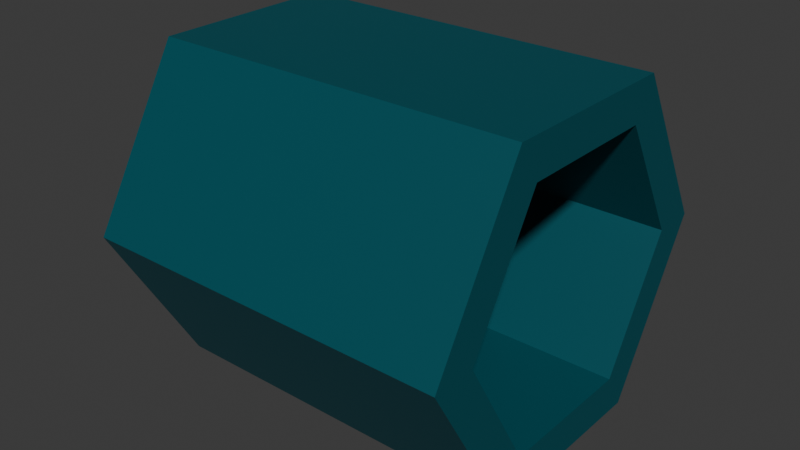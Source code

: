 # Source: window.blend  (saved by Blender 4.0.36; exported with 4.5.12 LTS)
import bpy
from mathutils import Matrix  # noqa: F401  (used for matrix-valued properties, if any)

bpy.ops.wm.read_factory_settings(use_empty=True)
scene = bpy.context.scene
scene.name = 'Scene'

# ---- collections
col_collection = bpy.data.collections.new('Collection'); scene.collection.children.link(col_collection)

# ---- materials (node trees are filled in below, after node groups)
mat_01505a = bpy.data.materials.new('01505a')
mat_01505a.use_transparent_shadow = False

# ---- material node trees
mat_01505a.use_nodes = True; mat_01505a.node_tree.nodes.clear()
_N = mat_01505a.node_tree.nodes; _L = mat_01505a.node_tree.links
n0 = _N.new('ShaderNodeBsdfPrincipled'); n0.name = 'Principled BSDF'; n0.location = (10, 300)
n0.inputs[0].default_value = (0.0003034, 0.08022, 0.1022, 1.0)
n0.inputs[3].default_value = 1.45
n1 = _N.new('ShaderNodeOutputMaterial'); n1.name = 'Material Output'; n1.location = (300, 300)
_L.new(n0.outputs[0], n1.inputs[0])
n1.is_active_output = True

# ---- world
world_world = bpy.data.worlds.new('World'); scene.world = world_world
world_world.use_nodes = True; world_world.node_tree.nodes.clear()
_N = world_world.node_tree.nodes; _L = world_world.node_tree.links
n0 = _N.new('ShaderNodeOutputWorld'); n0.name = 'World Output'; n0.location = (300, 300)
n1 = _N.new('ShaderNodeBackground'); n1.name = 'Background'; n1.location = (10, 300)
n1.inputs[0].default_value = (0.05088, 0.05088, 0.05088, 1.0)
_L.new(n1.outputs[0], n0.inputs[0])
n0.is_active_output = True
world_world.color = (0.05088, 0.05088, 0.05088)
world_world.use_sun_shadow = False
world_world.sun_shadow_jitter_overblur = 0.0

# ---- meshes
me_cylinder = bpy.data.meshes.new('Cylinder')
me_cylinder.from_pydata([(0.0, 0.7634, -1.0), (0.0, 0.7634, 1.0), (0.6611, 0.3817, -1.0), (0.6611, 0.3817, 1.0), (0.6611, -0.3817, -1.0), (0.6611, -0.3817, 1.0), (0.0, -0.7634, -1.0), (0.0, -0.7634, 1.0), (-0.6611, -0.3817, -1.0), (-0.6611, -0.3817, 1.0), (-0.6611, 0.3817, -1.0), (-0.6611, 0.3817, 1.0), (0.0, 1.0, -1.0), (0.866, 0.5, -1.0), (0.866, 0.5, 1.0), (0.0, 1.0, 1.0), (0.866, -0.5, -1.0), (0.866, -0.5, 1.0), (0.0, -1.0, -1.0), (0.0, -1.0, 1.0), (-0.866, -0.5, -1.0), (-0.866, -0.5, 1.0), (-0.866, 0.5, -1.0), (-0.866, 0.5, 1.0), (0.6611, 0.3817, 1.0), (0.0, 0.7634, 1.0), (0.6611, -0.3817, 1.0), (0.0, -0.7634, 1.0), (-0.6611, -0.3817, 1.0), (-0.6611, 0.3817, 1.0), (0.6611, 0.3817, -1.003), (0.0, 0.7634, -1.003), (0.6611, -0.3817, -1.003), (0.0, -0.7634, -1.003), (-0.6611, -0.3817, -1.003), (-0.6611, 0.3817, -1.003), (0.0, 0.7634, -0.7287), (0.6611, 0.3817, -0.7287), (0.6611, -0.3817, -0.7287), (0.0, -0.7634, -0.7287), (-0.6611, -0.3817, -0.7287), (-0.6611, 0.3817, -0.7287)], [], [(12, 15, 14, 13), (13, 14, 17, 16), (16, 17, 19, 18), (18, 19, 21, 20), (1, 11, 29, 25), (20, 21, 23, 22), (22, 23, 15, 12), (10, 0, 36, 41), (2, 0, 12, 13), (1, 3, 14, 15), (4, 2, 13, 16), (3, 5, 17, 14), (6, 4, 16, 18), (5, 7, 19, 17), (8, 6, 18, 20), (7, 9, 21, 19), (10, 8, 20, 22), (9, 11, 23, 21), (0, 10, 22, 12), (11, 1, 15, 23), (28, 27, 33, 34), (11, 9, 28, 29), (9, 7, 27, 28), (7, 5, 26, 27), (5, 3, 24, 26), (3, 1, 25, 24), (26, 24, 30, 32), (29, 28, 34, 35), (27, 26, 32, 33), (24, 25, 31, 30), (25, 29, 35, 31), (8, 10, 41, 40), (6, 8, 40, 39), (4, 6, 39, 38), (2, 4, 38, 37), (0, 2, 37, 36)])
_uv = me_cylinder.uv_layers.new(name='UVMap')
_uv.uv.foreach_set('vector', [1.0, 0.5, 1.0, 1.0, 0.8333, 1.0, 0.8333, 0.5, 0.8333, 0.5, 0.8333, 1.0, 0.6667, 1.0, 0.6667, 0.5, 0.6667, 0.5, 0.6667, 1.0, 0.5, 1.0, 0.5, 0.5, 0.5, 0.5, 0.5, 1.0, 0.3333, 1.0, 0.3333, 0.5, 0.25, 0.4332, 0.09133, 0.3416, 0.09133, 0.3416, 0.25, 0.4332, 0.3333, 0.5, 0.3333, 1.0, 0.1667, 1.0, 0.1667, 0.5, 0.1667, 0.5, 0.1667, 1.0, -8.941e-08, 1.0, -8.941e-08, 0.5, 0.5913, 0.3416, 0.75, 0.4332, 0.75, 0.4332, 0.5913, 0.3416, 0.9087, 0.3416, 0.75, 0.4332, 0.75, 0.49, 0.9578, 0.37, 0.25, 0.4332, 0.4087, 0.3416, 0.4578, 0.37, 0.25, 0.49, 0.9087, 0.1584, 0.9087, 0.3416, 0.9578, 0.37, 0.9578, 0.13, 0.4087, 0.3416, 0.4087, 0.1584, 0.4578, 0.13, 0.4578, 0.37, 0.75, 0.06678, 0.9087, 0.1584, 0.9578, 0.13, 0.75, 0.01, 0.4087, 0.1584, 0.25, 0.06678, 0.25, 0.01, 0.4578, 0.13, 0.5913, 0.1584, 0.75, 0.06678, 0.75, 0.01, 0.5422, 0.13, 0.25, 0.06678, 0.09133, 0.1584, 0.04215, 0.13, 0.25, 0.01, 0.5913, 0.3416, 0.5913, 0.1584, 0.5422, 0.13, 0.5422, 0.37, 0.09133, 0.1584, 0.09133, 0.3416, 0.04215, 0.37, 0.04215, 0.13, 0.75, 0.4332, 0.5913, 0.3416, 0.5422, 0.37, 0.75, 0.49, 0.09133, 0.3416, 0.25, 0.4332, 0.25, 0.49, 0.04215, 0.37, 0.09133, 0.1584, 0.25, 0.06678, 0.25, 0.06678, 0.09133, 0.1584, 0.09133, 0.3416, 0.09133, 0.1584, 0.09133, 0.1584, 0.09133, 0.3416, 0.09133, 0.1584, 0.25, 0.06678, 0.25, 0.06678, 0.09133, 0.1584, 0.25, 0.06678, 0.4087, 0.1584, 0.4087, 0.1584, 0.25, 0.06678, 0.4087, 0.1584, 0.4087, 0.3416, 0.4087, 0.3416, 0.4087, 0.1584, 0.4087, 0.3416, 0.25, 0.4332, 0.25, 0.4332, 0.4087, 0.3416, 0.4087, 0.1584, 0.4087, 0.3416, 0.4087, 0.3416, 0.4087, 0.1584, 0.09133, 0.3416, 0.09133, 0.1584, 0.09133, 0.1584, 0.09133, 0.3416, 0.25, 0.06678, 0.4087, 0.1584, 0.4087, 0.1584, 0.25, 0.06678, 0.4087, 0.3416, 0.25, 0.4332, 0.25, 0.4332, 0.4087, 0.3416, 0.25, 0.4332, 0.09133, 0.3416, 0.09133, 0.3416, 0.25, 0.4332, 0.5913, 0.1584, 0.5913, 0.3416, 0.5913, 0.3416, 0.5913, 0.1584, 0.75, 0.06678, 0.5913, 0.1584, 0.5913, 0.1584, 0.75, 0.06678, 0.9087, 0.1584, 0.75, 0.06678, 0.75, 0.06678, 0.9087, 0.1584, 0.9087, 0.3416, 0.9087, 0.1584, 0.9087, 0.1584, 0.9087, 0.3416, 0.75, 0.4332, 0.9087, 0.3416, 0.9087, 0.3416, 0.75, 0.4332])
me_cylinder.materials.append(mat_01505a)
me_cylinder.update()

# ---- objects
ob_cylinder = bpy.data.objects.new('Cylinder', me_cylinder)

# ---- transforms, parenting, visibility, modifiers, constraints
ob_cylinder.location = (0.0, 0.0, 0.0)
ob_cylinder.rotation_euler = (0.0, 1.571, 0.0)

# ---- collection membership
col_collection.objects.link(ob_cylinder)

# ---- scene / render settings (as saved in the file)
scene.frame_start = 1; scene.frame_end = 250; scene.frame_set(1)
scene.render.engine = 'BLENDER_EEVEE_NEXT'
scene.cycles.sampling_pattern = 'TABULATED_SOBOL'
bpy.context.view_layer.update()

# ---- added for rendering (the .blend has no active camera and no usable light): camera, sun
cam_auto = bpy.data.cameras.new('AutoCamera')
cam_auto.lens = 50.0
cam_auto.sensor_width = 36.0
cam_auto.clip_end = 1000.0
ob_auto_camera = bpy.data.objects.new('AutoCamera', cam_auto)
scene.collection.objects.link(ob_auto_camera)
ob_auto_camera.location = (3.06878, -3.68416, 2.45611)
ob_auto_camera.rotation_euler = (1.09748, -7.21219e-08, 0.694738)
scene.camera = ob_auto_camera
light_auto_sun = bpy.data.lights.new('AutoSun', 'SUN')
light_auto_sun.energy = 3.0
light_auto_sun.angle = 0.0523599
ob_auto_sun = bpy.data.objects.new('AutoSun', light_auto_sun)
scene.collection.objects.link(ob_auto_sun)
ob_auto_sun.rotation_euler = (0.872665, 0.174533, 0.523599)
bpy.context.view_layer.update()
